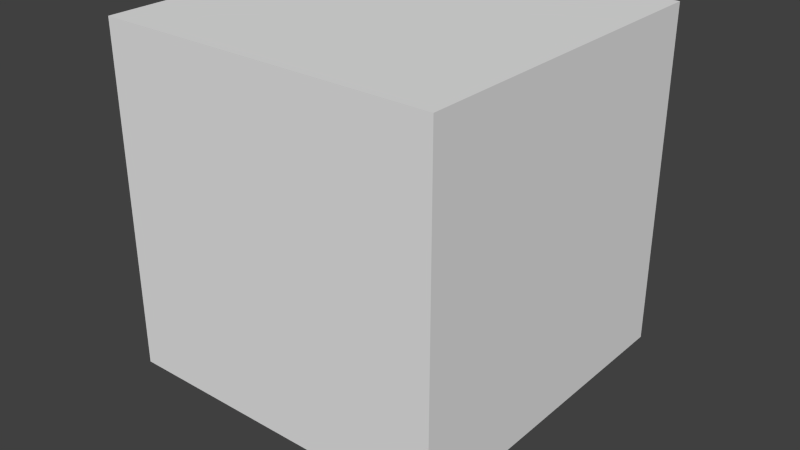 # Source: slime_land.blend  (saved by Blender 2.76.0; exported with 4.5.12 LTS)
import bpy
from mathutils import Matrix  # noqa: F401  (used for matrix-valued properties, if any)

bpy.ops.wm.read_factory_settings(use_empty=True)
scene = bpy.context.scene
scene.name = 'Scene'

# ---- collections
col_collection_1 = bpy.data.collections.new('Collection 1'); scene.collection.children.link(col_collection_1)
col_collection_5 = bpy.data.collections.new('Collection 5'); scene.collection.children.link(col_collection_5)

# ---- world
world_world = bpy.data.worlds.new('World'); scene.world = world_world
world_world.color = (0.05088, 0.05088, 0.05088)
world_world.use_sun_shadow = False
world_world.sun_shadow_jitter_overblur = 0.0
world_world.cycles.sampling_method = 'MANUAL'
world_world.cycles.sample_map_resolution = 256

# ---- meshes
me_cube = bpy.data.meshes.new('Cube')
me_cube.from_pydata([(1.0, 1.0, 0.0), (1.0, -1.0, 0.0), (-1.0, -1.0, 0.0), (-1.0, 1.0, 0.0), (1.0, 1.0, 2.0), (1.0, -1.0, 2.0), (-1.0, -1.0, 2.0), (-1.0, 1.0, 2.0), (-0.7, -0.7, 0.3), (-0.7, -0.7, 1.7), (-0.7, 0.7, 0.3), (-0.7, 0.7, 1.7), (0.7, -0.7, 0.3), (0.7, -0.7, 1.7), (0.7, 0.7, 0.3), (0.7, 0.7, 1.7), (-0.5, -0.5, 0.5), (-0.5, -0.5, 1.5), (-0.5, 0.5, 0.5), (-0.5, 0.5, 1.5), (0.5, -0.5, 0.5), (0.5, -0.5, 1.5), (0.5, 0.5, 0.5), (0.5, 0.5, 1.5)], [], [(0, 1, 2, 3), (4, 7, 6, 5), (0, 4, 5, 1), (1, 5, 6, 2), (2, 6, 7, 3), (4, 0, 3, 7), (9, 11, 10, 8), (11, 15, 14, 10), (15, 13, 12, 14), (13, 9, 8, 12), (8, 10, 14, 12), (13, 15, 11, 9), (17, 19, 18, 16), (19, 23, 22, 18), (23, 21, 20, 22), (21, 17, 16, 20), (16, 18, 22, 20), (21, 23, 19, 17)])
_uv = me_cube.uv_layers.new(name='UVMap')
_uv.uv.foreach_set('vector', [1.0, 2.0, -5.96e-08, 2.0, -5.96e-08, 1.0, 1.0, 1.0, 1.0, 1.192e-07, 1.0, -1.0, 2.0, -1.0, 2.0, -5.96e-08, 1.0, 1.192e-07, 2.0, -5.96e-08, 2.0, 1.0, 1.0, 1.0, 1.0, 1.192e-07, -5.96e-08, -5.96e-08, -5.96e-08, -1.0, 1.0, -1.0, -1.0, 1.0, -5.96e-08, 1.0, -5.96e-08, 2.0, -1.0, 2.0, 2.0, 2.0, 1.0, 2.0, 1.0, 1.0, 2.0, 1.0, 0.325, 0.325, 0.675, 0.325, 0.675, 0.675, 0.325, 0.675, 0.325, 0.325, 0.675, 0.325, 0.675, 0.675, 0.325, 0.675, 0.325, 0.325, 0.675, 0.325, 0.675, 0.675, 0.325, 0.675, 0.325, 0.325, 0.675, 0.325, 0.675, 0.675, 0.325, 0.675, 0.325, 0.325, 0.675, 0.325, 0.675, 0.675, 0.325, 0.675, 0.325, 0.325, 0.675, 0.325, 0.675, 0.675, 0.325, 0.675, 0.375, 0.375, 0.625, 0.375, 0.625, 0.625, 0.375, 0.625, 0.375, 0.375, 0.625, 0.375, 0.625, 0.625, 0.375, 0.625, 0.375, 0.375, 0.625, 0.375, 0.625, 0.625, 0.375, 0.625, 0.375, 0.375, 0.625, 0.375, 0.625, 0.625, 0.375, 0.625, 0.375, 0.375, 0.625, 0.375, 0.625, 0.625, 0.375, 0.625, 0.375, 0.375, 0.625, 0.375, 0.625, 0.625, 0.375, 0.625])
me_cube.use_remesh_preserve_volume = False
me_cube.use_remesh_preserve_attributes = False
me_cube.use_mirror_vertex_groups = False
me_cube.update()
arm_armature = bpy.data.armatures.new('Armature')  # bones are not reproduced

# ---- objects
ob_slime = bpy.data.objects.new('Slime', me_cube)
ob_armature = bpy.data.objects.new('Armature', arm_armature)

# ---- transforms, parenting, visibility, modifiers, constraints
ob_slime.parent = ob_armature
ob_slime.location = (0.0, 0.0, 0.0)
ob_slime.lock_rotations_4d = False
ob_slime.empty_display_type = 'ARROWS'
ob_slime.lineart.crease_threshold = 0.0
_vg = ob_slime.vertex_groups.new(name='Outer')
_vg.add([0, 1, 2, 3, 4, 5, 6, 7], 1.0, 'REPLACE')
_vg = ob_slime.vertex_groups.new(name='Inner')
_vg.add([8, 9, 10, 11, 12, 13, 14, 15], 1.0, 'REPLACE')
_vg = ob_slime.vertex_groups.new(name='Core')
_vg.add([16, 17, 18, 19, 20, 21, 22, 23], 1.0, 'REPLACE')
_m = ob_slime.modifiers.new('Armature', 'ARMATURE')
_m.object = ob_armature
ob_armature.location = (0.0, 0.0, 0.0)
ob_armature.rotation_euler = (0.0, -0.0, -3.142)
ob_armature.lineart.crease_threshold = 0.0

# ---- collection membership
col_collection_1.objects.link(ob_slime)
col_collection_5.objects.link(ob_armature)

# ---- scene / render settings (as saved in the file)
scene.frame_start = 1; scene.frame_end = 84; scene.frame_set(83)
scene.render.engine = 'BLENDER_EEVEE_NEXT'
scene.render.resolution_percentage = 50
scene.render.dither_intensity = 0.0
scene.cycles.use_denoising = False
scene.cycles.samples = 10
scene.cycles.sampling_pattern = 'TABULATED_SOBOL'
scene.cycles.light_sampling_threshold = 0.0
scene.cycles.use_adaptive_sampling = False
scene.cycles.use_light_tree = False
scene.cycles.blur_glossy = 0.0
scene.cycles.pixel_filter_type = 'GAUSSIAN'
scene.cycles.sample_clamp_indirect = 0.0
scene.view_settings.view_transform = 'Standard'
bpy.context.view_layer.update()

# ---- added for rendering (the .blend has no active camera and no usable light): camera, sun
cam_auto = bpy.data.cameras.new('AutoCamera')
cam_auto.lens = 50.0
cam_auto.sensor_width = 36.0
cam_auto.clip_end = 1000.0
ob_auto_camera = bpy.data.objects.new('AutoCamera', cam_auto)
scene.collection.objects.link(ob_auto_camera)
ob_auto_camera.location = (3.43207, -4.11849, 3.54566)
ob_auto_camera.rotation_euler = (1.09748, -7.21219e-08, 0.694738)
scene.camera = ob_auto_camera
light_auto_sun = bpy.data.lights.new('AutoSun', 'SUN')
light_auto_sun.energy = 3.0
light_auto_sun.angle = 0.0523599
ob_auto_sun = bpy.data.objects.new('AutoSun', light_auto_sun)
scene.collection.objects.link(ob_auto_sun)
ob_auto_sun.rotation_euler = (0.872665, 0.174533, 0.523599)
bpy.context.view_layer.update()
